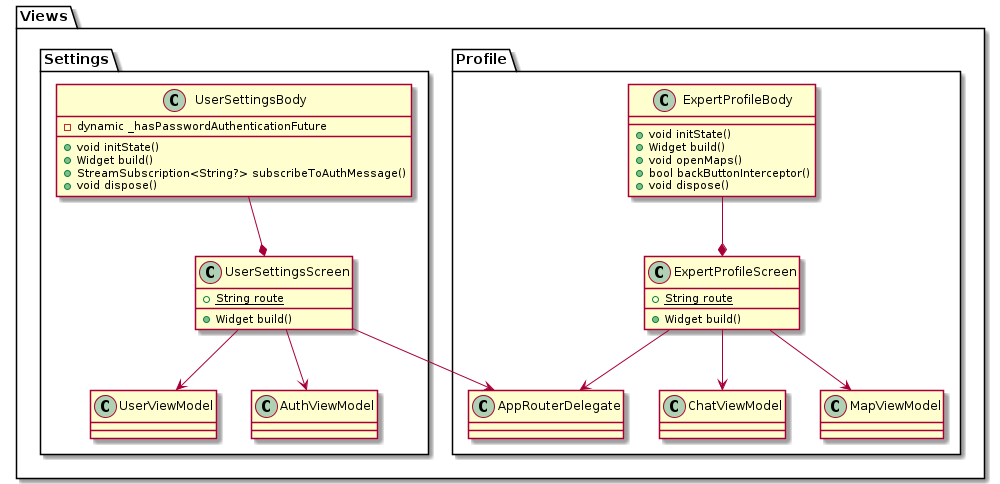

The diagram above was rendered by PlantUML. Its source (embedded in the PNG):
@startuml ViwesUML
package Views {

    package Profile {
        class "ExpertProfileScreen" {
            {static} +String route
            +Widget build()
        }
        "ExpertProfileScreen" --> "MapViewModel"
        "ExpertProfileScreen" --> "ChatViewModel"
        "ExpertProfileScreen" --> "AppRouterDelegate"

        class "ExpertProfileBody" {
            +void initState()
            +Widget build()
            +void openMaps()
            +bool backButtonInterceptor()
            +void dispose()
        }
        "ExpertProfileBody" --* "ExpertProfileScreen"
    }

    package Settings {
        class "UserSettingsScreen" {
            {static} +String route
            +Widget build()
        }
        "UserSettingsScreen" --> "AppRouterDelegate"
        "UserSettingsScreen" --> "UserViewModel"
        "UserSettingsScreen" --> "AuthViewModel"

        class "UserSettingsBody" {
            -dynamic _hasPasswordAuthenticationFuture
            +void initState()
            +Widget build()
            +StreamSubscription<String?> subscribeToAuthMessage()
            +void dispose()
        }
        "UserSettingsBody" --* "UserSettingsScreen"
    }
}
@enduml